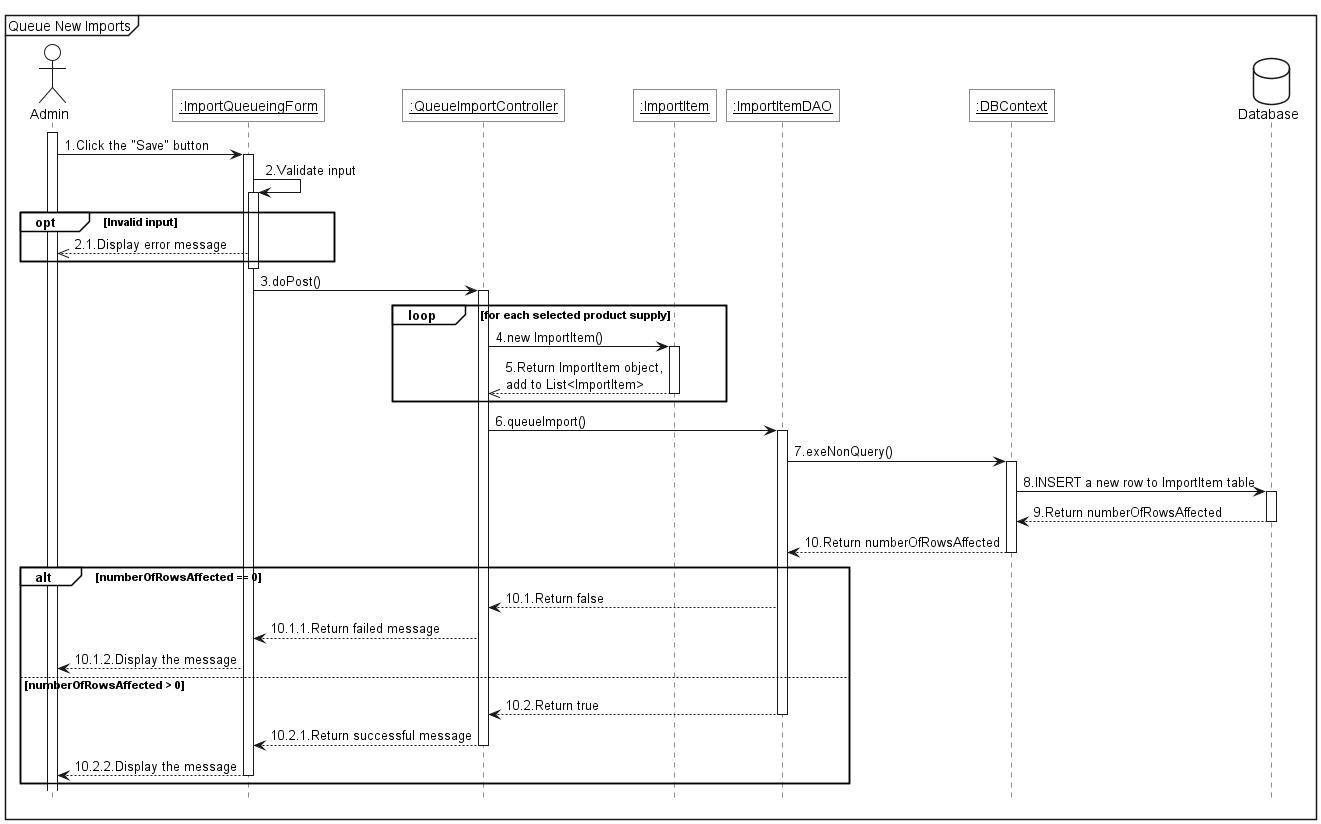

The diagram above was rendered by PlantUML. Its source (embedded in the PNG):
@startuml 
<style>
    sequenceDiagram{
        actor{
            BackgroundColor white
            LineThickness 1.0
        }
        participant{
            BackgroundColor white
            RoundCorner 0
        }
        database{
            BackgroundColor white
        }
        groupHeader{
            BackgroundColor white
        }
        referenceHeader{
            BackgroundColor white
        }
        reference{
            BackgroundColor white
        }
    }
</style>

hide footbox

mainframe Queue New Imports

actor Admin as act

participant "<u>:ImportQueueingForm" as view
participant "<u>:QueueImportController" as ctrl
participant "<u>:ImportItem" as pro
participant "<u>:ImportItemDAO" as dao
participant "<u>:DBContext" as ctx

database Database as db

act++
act->view++:1.Click the "Save" button
view->view++:2.Validate input
group opt [Invalid input]
    view-->>act:2.1.Display error message
end
view--
view->ctrl++:3.doPost()
loop for each selected product supply
ctrl->pro++:4.new ImportItem()
pro -->> ctrl--:5.Return ImportItem object,\nadd to List<ImportItem>
end
ctrl->dao++:6.queueImport()
dao->ctx++:7.exeNonQuery()
ctx -> db++:8.INSERT a new row to ImportItem table
db -->ctx--:9.Return numberOfRowsAffected
ctx -->dao--:10.Return numberOfRowsAffected
alt numberOfRowsAffected == 0
    dao-->ctrl:10.1.Return false
    ctrl-->view:10.1.1.Return failed message
    view-->act:10.1.2.Display the message
else numberOfRowsAffected > 0
    dao-->ctrl--:10.2.Return true
    ctrl-->view--:10.2.1.Return successful message
    view-->act--:10.2.2.Display the message
end

@enduml